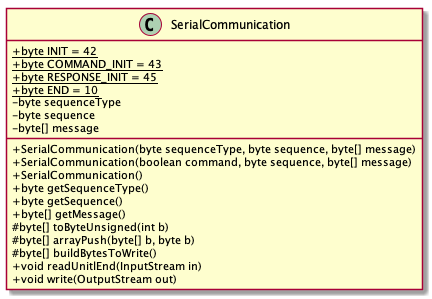

The diagram above was rendered by PlantUML. Its source (embedded in the PNG):
@startuml

skinparam classAttributeIconSize 0

class SerialCommunication {
    + {static} byte INIT = 42
    + {static} byte COMMAND_INIT = 43
    + {static} byte RESPONSE_INIT = 45
    + {static} byte END = 10
    - byte sequenceType
    - byte sequence 
    - byte[] message
    + SerialCommunication(byte sequenceType, byte sequence, byte[] message)
    + SerialCommunication(boolean command, byte sequence, byte[] message)
    + SerialCommunication()
    + byte getSequenceType()
    + byte getSequence()
    + byte[] getMessage()
    # byte[] toByteUnsigned(int b)
    # byte[] arrayPush(byte[] b, byte b)
    # byte[] buildBytesToWrite()
    + void readUnitlEnd(InputStream in)
    + void write(OutputStream out)
}

@enduml